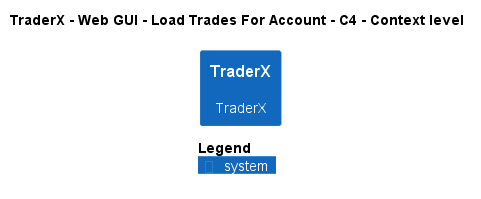

The diagram above was rendered by PlantUML. Its source (embedded in the PNG):
@startuml
!pragma layout smetana
!include ..\..\..\..\..\..\..\.c4s\C4_Context.puml

AddElementTag("c4interflow:lifecycle:new", $bgColor=green, $fontColor=#ffffff, $borderColor=green, $shadowing="False")
AddElementTag("c4interflow:lifecycle:changed", $bgColor=orange, $fontColor=#ffffff, $borderColor=orange, $shadowing="False")
AddElementTag("c4interflow:lifecycle:removed", $bgColor=red, $fontColor=#ffffff, $borderColor=red, $shadowing="False")

AddRelTag("c4interflow:lifecycle:new", $textColor=green, $lineColor=green)
AddRelTag("c4interflow:lifecycle:changed", $textColor=orange, $lineColor=orange)
AddRelTag("c4interflow:lifecycle:removed", $textColor=red, $lineColor=red)

SHOW_PERSON_PORTRAIT()
LAYOUT_TOP_DOWN()

skinparam linetype polyline

title TraderX - Web GUI - Load Trades For Account - C4 - Context level

System(TraderX.SoftwareSystems.TraderX, "TraderX", "TraderX")



SHOW_LEGEND()
@enduml